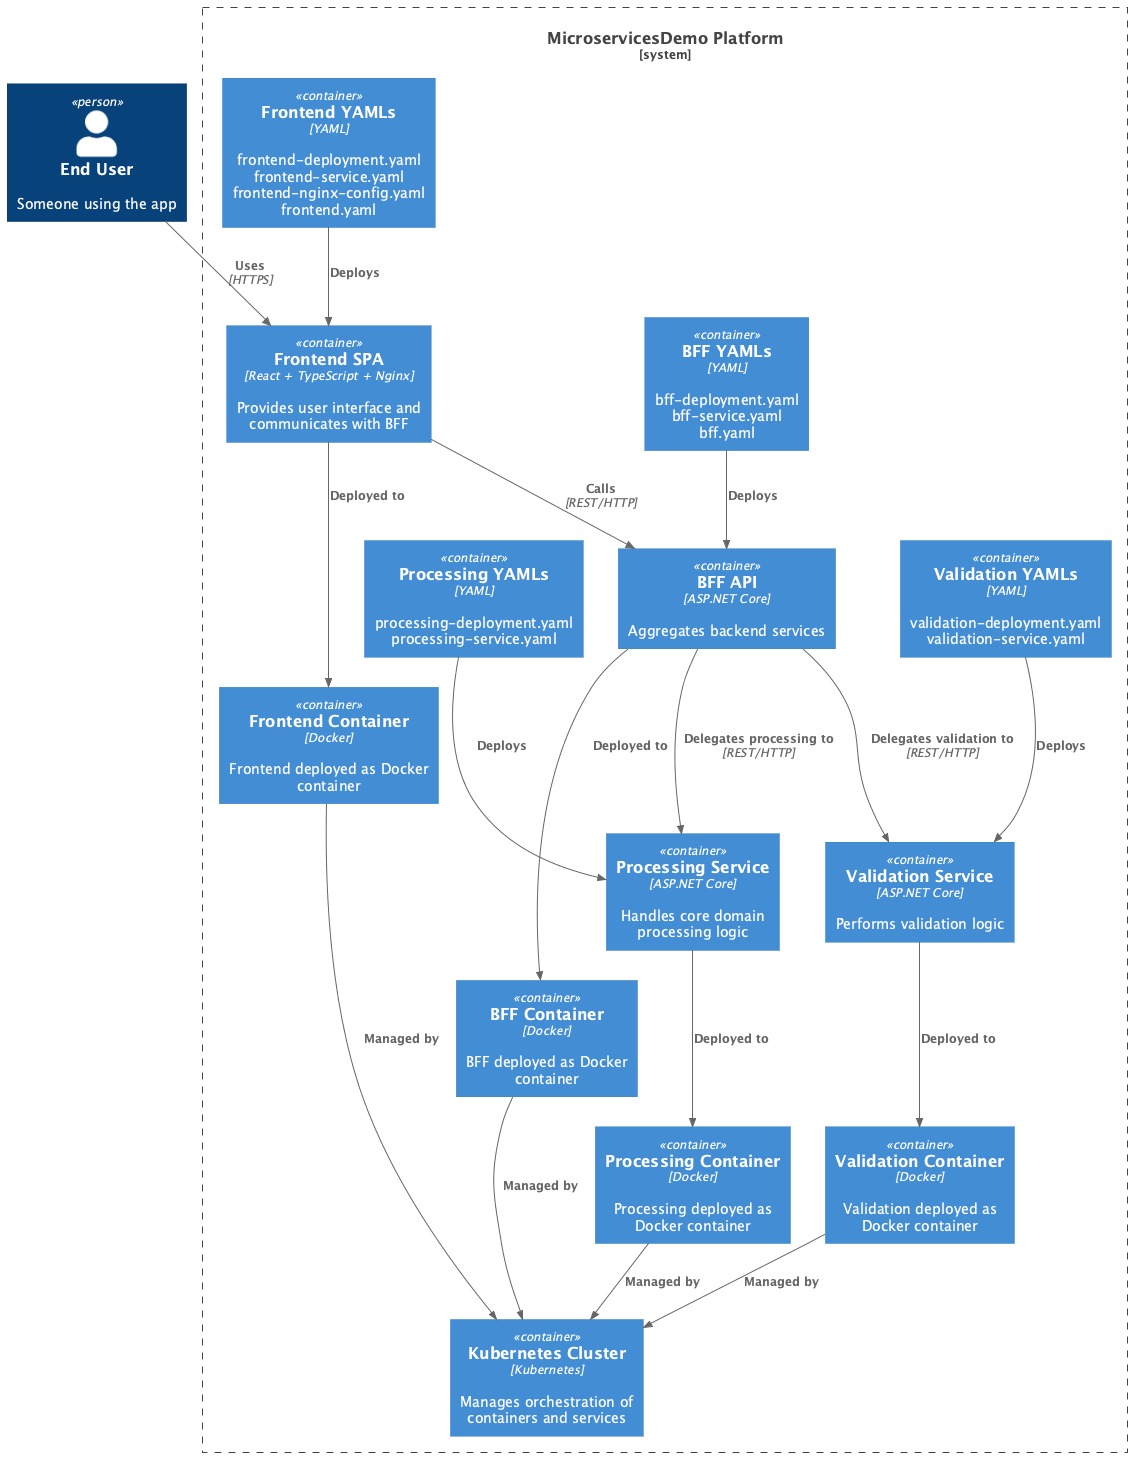

The diagram above was rendered by PlantUML. Its source (embedded in the PNG):
@startuml MicroservicesDemo

' Import C4-PlantUML library
!define C4P https://raw.githubusercontent.com/plantuml-stdlib/C4-PlantUML/master
!includeurl C4P/C4_Container.puml

'------------------------
' Users
'------------------------
Person(user, "End User", "Someone using the app")

'------------------------
' System Boundary
'------------------------
System_Boundary(msd, "MicroservicesDemo Platform") {

    '------------------------
    ' Frontend
    '------------------------
    Container(frontend, "Frontend SPA", "React + TypeScript + Nginx", "Provides user interface and communicates with BFF")
    Container(frontend_docker, "Frontend Container", "Docker", "Frontend deployed as Docker container")
    
    ' Frontend YAML files
    Container(frontend_yaml, "Frontend YAMLs", "YAML", "frontend-deployment.yaml\nfrontend-service.yaml\nfrontend-nginx-config.yaml\nfrontend.yaml")

    '------------------------
    ' Backend for Frontend
    '------------------------
    Container(bff, "BFF API", "ASP.NET Core", "Aggregates backend services")
    Container(bff_docker, "BFF Container", "Docker", "BFF deployed as Docker container")
    
    ' BFF YAML files
    Container(bff_yaml, "BFF YAMLs", "YAML", "bff-deployment.yaml\nbff-service.yaml\nbff.yaml")

    '------------------------
    ' Processing Service
    '------------------------
    Container(processing, "Processing Service", "ASP.NET Core", "Handles core domain processing logic")
    Container(processing_docker, "Processing Container", "Docker", "Processing deployed as Docker container")
    
    ' Processing YAML files
    Container(processing_yaml, "Processing YAMLs", "YAML", "processing-deployment.yaml\nprocessing-service.yaml")

    '------------------------
    ' Validation Service
    '------------------------
    Container(validation, "Validation Service", "ASP.NET Core", "Performs validation logic")
    Container(validation_docker, "Validation Container", "Docker", "Validation deployed as Docker container")
    
    ' Validation YAML files
    Container(validation_yaml, "Validation YAMLs", "YAML", "validation-deployment.yaml\nvalidation-service.yaml")

    '------------------------
    ' Kubernetes Cluster
    '------------------------
    Container(k8s, "Kubernetes Cluster", "Kubernetes", "Manages orchestration of containers and services")
}

'------------------------
' Relationships: User -> Services
'------------------------
Rel(user, frontend, "Uses", "HTTPS")
Rel(frontend, bff, "Calls", "REST/HTTP")
Rel(bff, processing, "Delegates processing to", "REST/HTTP")
Rel(bff, validation, "Delegates validation to", "REST/HTTP")

'------------------------
' Relationships: Docker -> Services
'------------------------
Rel(frontend, frontend_docker, "Deployed to")
Rel(bff, bff_docker, "Deployed to")
Rel(processing, processing_docker, "Deployed to")
Rel(validation, validation_docker, "Deployed to")

'------------------------
' Relationships: YAML -> Services
'------------------------
Rel(frontend_yaml, frontend, "Deploys")
Rel(bff_yaml, bff, "Deploys")
Rel(processing_yaml, processing, "Deploys")
Rel(validation_yaml, validation, "Deploys")

'------------------------
' Relationships: Kubernetes
'------------------------
Rel(frontend_docker, k8s, "Managed by")
Rel(bff_docker, k8s, "Managed by")
Rel(processing_docker, k8s, "Managed by")
Rel(validation_docker, k8s, "Managed by")

@enduml